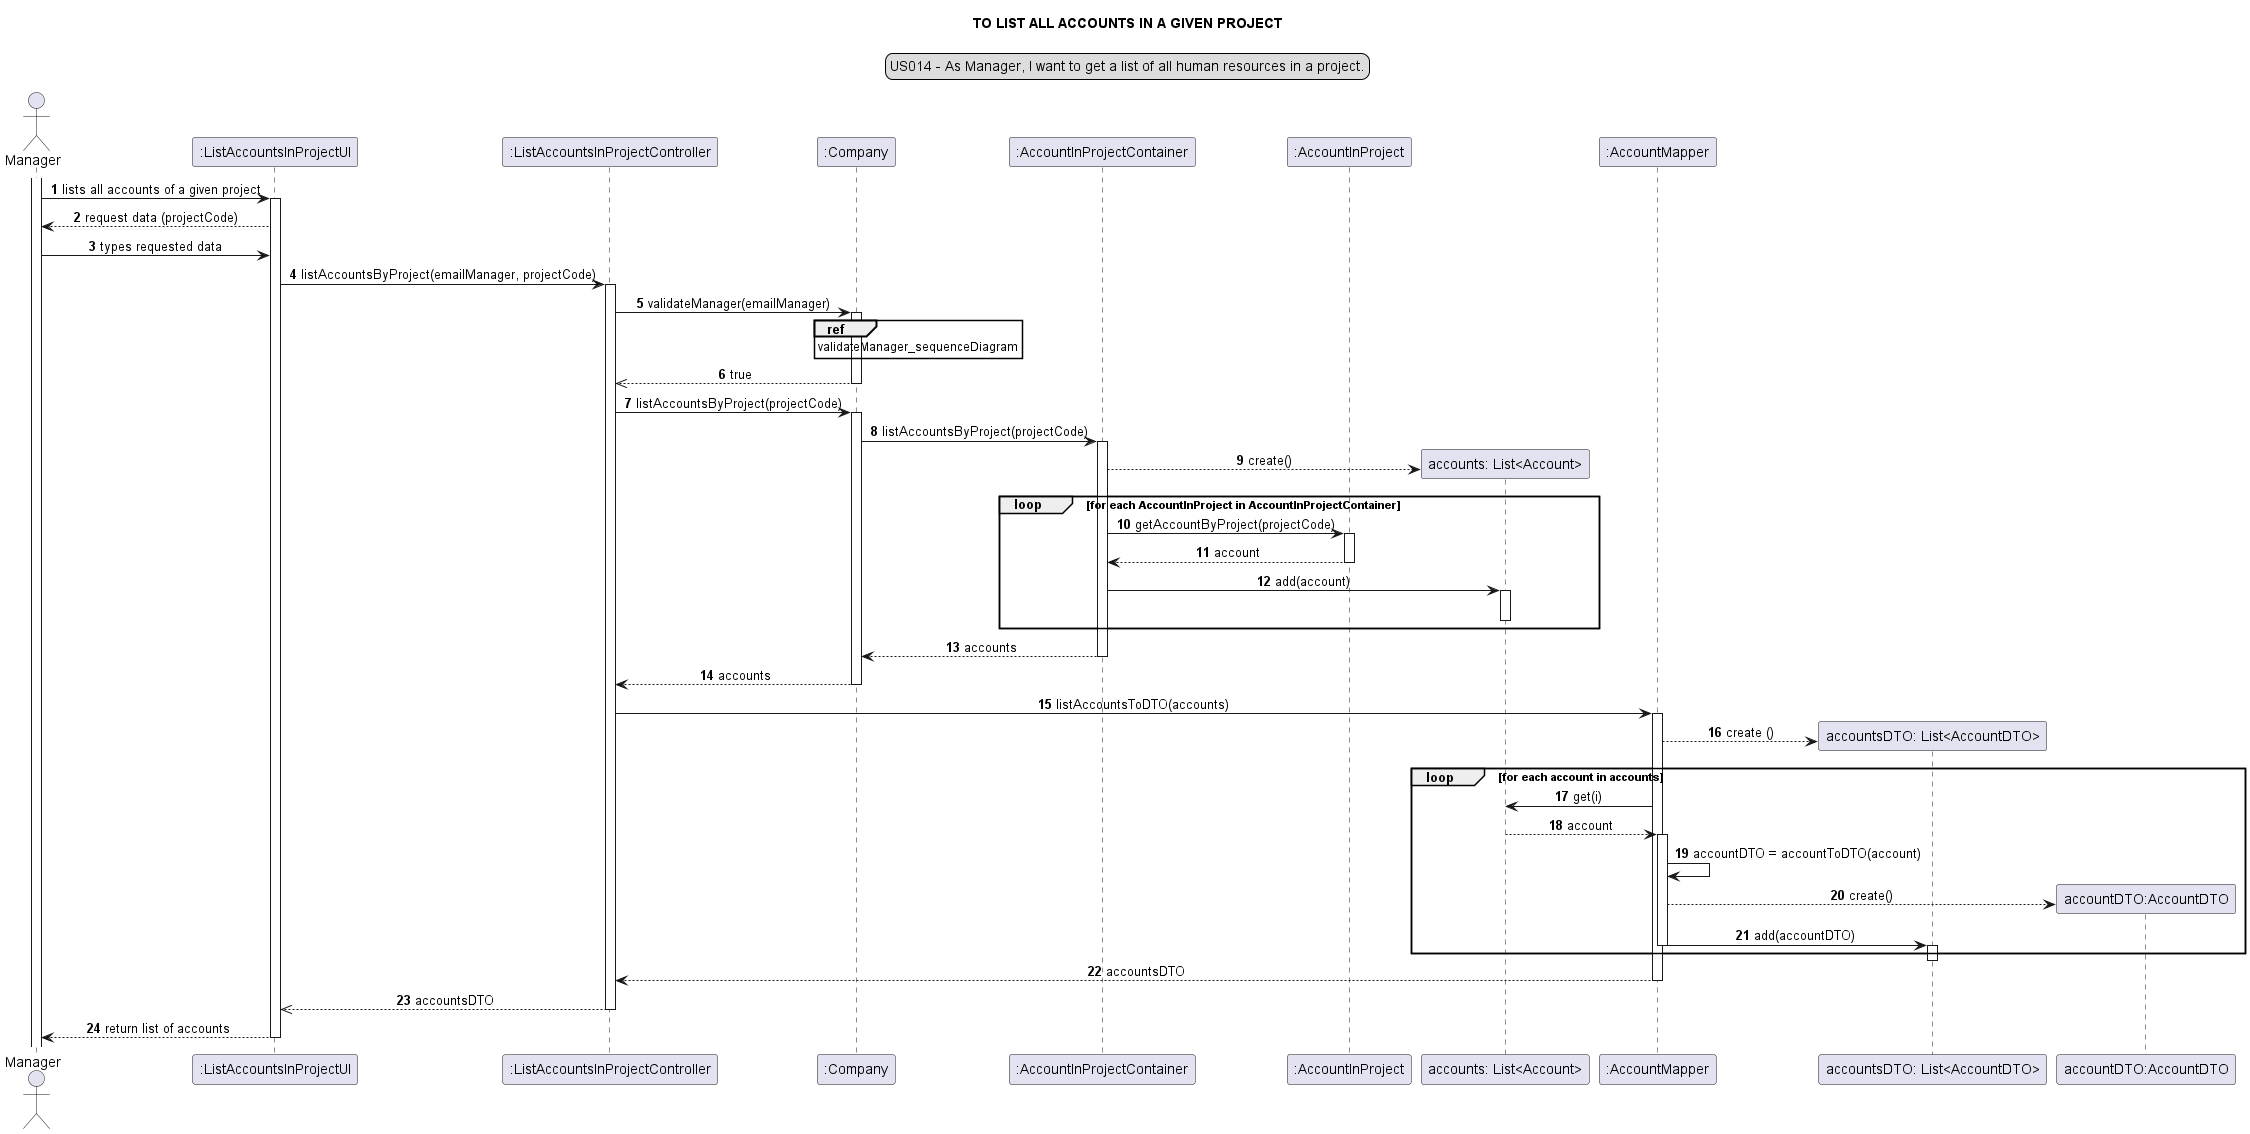

The diagram above was rendered by PlantUML. Its source (embedded in the PNG):
@startuml
skinparam sequenceMessageAlign center
title TO LIST ALL ACCOUNTS IN A GIVEN PROJECT
legend top
US014 - As Manager, I want to get a list of all human resources in a project.
end legend
autonumber
actor Manager
participant ":ListAccountsInProjectUI" as ui
participant ":ListAccountsInProjectController" as controller
participant ":Company" as company
participant ":AccountInProjectContainer" as aipc
participant ":AccountInProject" as aip
participant "accounts: List<Account>" as list
participant ":AccountMapper" as mapper
participant "accountsDTO: List<AccountDTO>" as listDTO
participant "accountDTO:AccountDTO" as DTO
activate Manager
Manager -> ui: lists all accounts of a given project
activate ui
ui --> Manager: request data (projectCode)
Manager -> ui: types requested data
ui -> controller: listAccountsByProject(emailManager, projectCode)
activate controller
controller -> company: validateManager(emailManager)
activate company
ref over company: validateManager_sequenceDiagram
company -->> controller: true
deactivate company
controller -> company: listAccountsByProject(projectCode)
activate company
company -> aipc: listAccountsByProject(projectCode)
activate aipc
create list
aipc --> list :create()
loop for each AccountInProject in AccountInProjectContainer
aipc -> aip : getAccountByProject(projectCode)
activate aip
aip --> aipc : account
deactivate aip
aipc -> list : add(account)
activate list
deactivate list
end loop
aipc --> company : accounts
deactivate aipc
company --> controller: accounts
deactivate company
controller -> mapper: listAccountsToDTO(accounts)
activate mapper
create listDTO
mapper --> listDTO: create ()
loop for each account in accounts
mapper -> list: get(i)
list --> mapper: account
activate mapper
mapper -> mapper : accountDTO = accountToDTO(account)
create DTO
mapper --> DTO : create()
mapper ->listDTO :add(accountDTO)
deactivate mapper
activate listDTO
end loop
deactivate listDTO
mapper --> controller :accountsDTO
deactivate mapper
controller -->> ui: accountsDTO
deactivate controller
ui --> Manager: return list of accounts
deactivate ui
@enduml